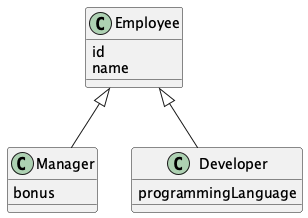

The diagram above was rendered by PlantUML. Its source (embedded in the PNG):
@startuml

class Employee {
  id
  name
}

class Manager {
  bonus
}

class Developer {
  programmingLanguage
}

Employee <|-- Manager

Employee <|-- Developer

@enduml